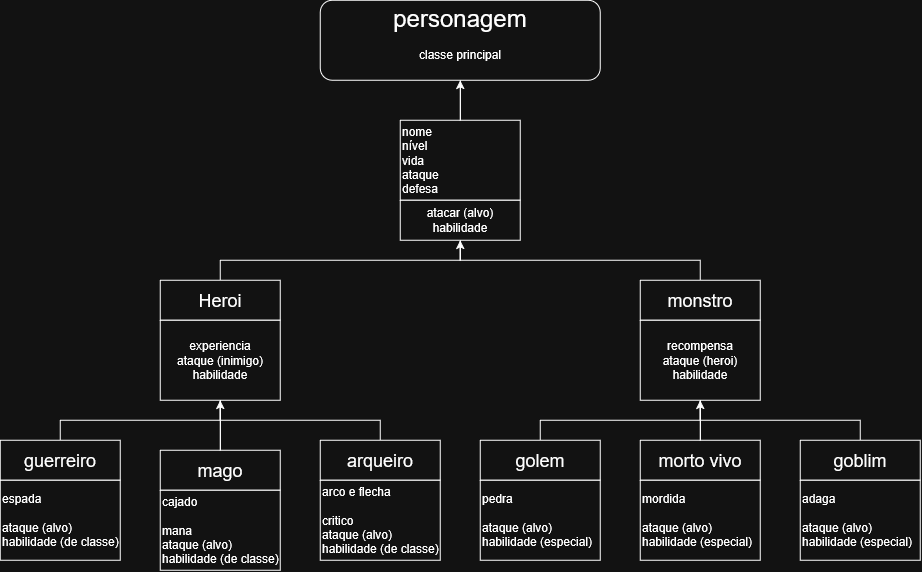

The diagram above was exported from draw.io. Its source (the exported page's mxGraphModel, read from the mxfile embedded in the PNG):
<mxGraphModel dx="983" dy="639" grid="1" gridSize="10" guides="1" tooltips="1" connect="1" arrows="1" fold="1" page="1" pageScale="1" pageWidth="827" pageHeight="1169" math="0" shadow="0">
  <root>
    <mxCell id="0" />
    <mxCell id="1" parent="0" />
    <mxCell id="-bTWk-BHLLngELsJlDFy-1" parent="1" style="rounded=1;whiteSpace=wrap;html=1;" value="&lt;div&gt;&lt;font style=&quot;font-size: 24px;&quot;&gt;personagem&lt;/font&gt;&lt;/div&gt;&lt;div&gt;&lt;br&gt;&lt;/div&gt;&lt;div&gt;classe principal&lt;/div&gt;&lt;div&gt;&lt;br&gt;&lt;/div&gt;" vertex="1">
      <mxGeometry height="80" width="280" x="360" y="80" as="geometry" />
    </mxCell>
    <mxCell id="-bTWk-BHLLngELsJlDFy-20" parent="1" style="rounded=0;whiteSpace=wrap;html=1;align=left;" value="&lt;div align=&quot;left&quot;&gt;nome&lt;/div&gt;&lt;div align=&quot;left&quot;&gt;nível&lt;/div&gt;&lt;div align=&quot;left&quot;&gt;vida&lt;/div&gt;&lt;div align=&quot;left&quot;&gt;ataque&lt;/div&gt;&lt;div align=&quot;left&quot;&gt;defesa&lt;/div&gt;" vertex="1">
      <mxGeometry height="80" width="120" x="440" y="200" as="geometry" />
    </mxCell>
    <mxCell id="-bTWk-BHLLngELsJlDFy-21" parent="1" style="rounded=0;whiteSpace=wrap;html=1;" value="&lt;div&gt;atacar (alvo)&lt;/div&gt;&lt;div&gt;habilidade&lt;/div&gt;" vertex="1">
      <mxGeometry height="40" width="120" x="440" y="280" as="geometry" />
    </mxCell>
    <mxCell id="-bTWk-BHLLngELsJlDFy-23" parent="1" style="rounded=0;whiteSpace=wrap;html=1;" value="&lt;div&gt;&lt;font style=&quot;font-size: 18px;&quot;&gt;Heroi&lt;/font&gt;&lt;/div&gt;" vertex="1">
      <mxGeometry height="40" width="120" x="200" y="360" as="geometry" />
    </mxCell>
    <mxCell id="-bTWk-BHLLngELsJlDFy-24" parent="1" style="rounded=0;whiteSpace=wrap;html=1;" value="&lt;div&gt;experiencia&lt;/div&gt;&lt;div&gt;ataque (inimigo)&lt;/div&gt;&lt;div&gt;habilidade&lt;/div&gt;" vertex="1">
      <mxGeometry height="80" width="120" x="200" y="400" as="geometry" />
    </mxCell>
    <mxCell id="-bTWk-BHLLngELsJlDFy-25" parent="1" style="rounded=0;whiteSpace=wrap;html=1;" value="&lt;font style=&quot;font-size: 18px;&quot;&gt;guerreiro&lt;/font&gt;" vertex="1">
      <mxGeometry height="40" width="120" x="40" y="520" as="geometry" />
    </mxCell>
    <mxCell id="-bTWk-BHLLngELsJlDFy-26" parent="1" style="rounded=0;whiteSpace=wrap;html=1;align=left;" value="&lt;div align=&quot;left&quot;&gt;espada&lt;/div&gt;&lt;div align=&quot;left&quot;&gt;&lt;br&gt;&lt;/div&gt;&lt;div align=&quot;left&quot;&gt;ataque (alvo)&lt;/div&gt;&lt;div align=&quot;left&quot;&gt;habilidade (de classe)&lt;/div&gt;" vertex="1">
      <mxGeometry height="80" width="120" x="40" y="560" as="geometry" />
    </mxCell>
    <mxCell id="-bTWk-BHLLngELsJlDFy-27" parent="1" style="rounded=0;whiteSpace=wrap;html=1;" value="&lt;font style=&quot;font-size: 18px;&quot;&gt;mago&lt;/font&gt;" vertex="1">
      <mxGeometry height="40" width="120" x="200" y="530" as="geometry" />
    </mxCell>
    <mxCell id="-bTWk-BHLLngELsJlDFy-28" parent="1" style="rounded=0;whiteSpace=wrap;html=1;align=left;" value="&lt;div align=&quot;left&quot;&gt;&lt;font style=&quot;font-size: 12px;&quot;&gt;cajado&lt;/font&gt;&lt;/div&gt;&lt;div align=&quot;left&quot;&gt;&lt;font style=&quot;font-size: 12px;&quot;&gt;&lt;br&gt;&lt;/font&gt;&lt;/div&gt;&lt;div align=&quot;left&quot;&gt;mana&lt;/div&gt;&lt;div align=&quot;left&quot;&gt;ataque (alvo)&lt;/div&gt;&lt;div align=&quot;left&quot;&gt;habilidade (de classe)&lt;/div&gt;" vertex="1">
      <mxGeometry height="80" width="120" x="200" y="570" as="geometry" />
    </mxCell>
    <mxCell id="-bTWk-BHLLngELsJlDFy-29" parent="1" style="rounded=0;whiteSpace=wrap;html=1;" value="&lt;font style=&quot;font-size: 18px;&quot;&gt;arqueiro&lt;/font&gt;" vertex="1">
      <mxGeometry height="40" width="120" x="360" y="520" as="geometry" />
    </mxCell>
    <mxCell id="-bTWk-BHLLngELsJlDFy-30" parent="1" style="rounded=0;whiteSpace=wrap;html=1;align=left;" value="&lt;div align=&quot;left&quot;&gt;arco e flecha&lt;/div&gt;&lt;div align=&quot;left&quot;&gt;&lt;br&gt;&lt;/div&gt;&lt;div align=&quot;left&quot;&gt;critico&lt;/div&gt;&lt;div align=&quot;left&quot;&gt;ataque (alvo)&lt;/div&gt;&lt;div align=&quot;left&quot;&gt;habilidade (de classe)&lt;/div&gt;" vertex="1">
      <mxGeometry height="80" width="120" x="360" y="560" as="geometry" />
    </mxCell>
    <mxCell id="-bTWk-BHLLngELsJlDFy-31" parent="1" style="rounded=0;whiteSpace=wrap;html=1;" value="&lt;font style=&quot;font-size: 18px;&quot;&gt;monstro&lt;/font&gt;" vertex="1">
      <mxGeometry height="40" width="120" x="680" y="360" as="geometry" />
    </mxCell>
    <mxCell id="-bTWk-BHLLngELsJlDFy-32" parent="1" style="rounded=0;whiteSpace=wrap;html=1;align=center;" value="&lt;div align=&quot;center&quot;&gt;recompensa&lt;/div&gt;&lt;div align=&quot;center&quot;&gt;ataque (heroi)&lt;/div&gt;&lt;div align=&quot;center&quot;&gt;habilidade&lt;/div&gt;" vertex="1">
      <mxGeometry height="80" width="120" x="680" y="400" as="geometry" />
    </mxCell>
    <mxCell id="-bTWk-BHLLngELsJlDFy-33" parent="1" style="rounded=0;whiteSpace=wrap;html=1;" value="&lt;font style=&quot;font-size: 18px;&quot;&gt;golem&lt;/font&gt;" vertex="1">
      <mxGeometry height="40" width="120" x="520" y="520" as="geometry" />
    </mxCell>
    <mxCell id="-bTWk-BHLLngELsJlDFy-34" parent="1" style="rounded=0;whiteSpace=wrap;html=1;align=left;" value="&lt;div align=&quot;left&quot;&gt;pedra&lt;/div&gt;&lt;div align=&quot;left&quot;&gt;&lt;br&gt;&lt;/div&gt;&lt;div align=&quot;left&quot;&gt;ataque (alvo)&lt;/div&gt;&lt;div align=&quot;left&quot;&gt;habilidade (especial)&lt;/div&gt;" vertex="1">
      <mxGeometry height="80" width="120" x="520" y="560" as="geometry" />
    </mxCell>
    <mxCell id="-bTWk-BHLLngELsJlDFy-36" parent="1" style="rounded=0;whiteSpace=wrap;html=1;" value="&lt;font style=&quot;font-size: 18px;&quot;&gt;morto vivo&lt;/font&gt;" vertex="1">
      <mxGeometry height="40" width="120" x="680" y="520" as="geometry" />
    </mxCell>
    <mxCell id="-bTWk-BHLLngELsJlDFy-37" parent="1" style="rounded=0;whiteSpace=wrap;html=1;align=left;" value="&lt;div align=&quot;left&quot;&gt;mordida&lt;/div&gt;&lt;div align=&quot;left&quot;&gt;&lt;br&gt;&lt;/div&gt;&lt;div align=&quot;left&quot;&gt;ataque (alvo)&lt;/div&gt;&lt;div align=&quot;left&quot;&gt;habilidade (especial)&lt;/div&gt;" vertex="1">
      <mxGeometry height="80" width="120" x="680" y="560" as="geometry" />
    </mxCell>
    <mxCell id="-bTWk-BHLLngELsJlDFy-38" parent="1" style="rounded=0;whiteSpace=wrap;html=1;" value="&lt;font style=&quot;font-size: 18px;&quot;&gt;goblim&lt;/font&gt;" vertex="1">
      <mxGeometry height="40" width="120" x="840" y="520" as="geometry" />
    </mxCell>
    <mxCell id="-bTWk-BHLLngELsJlDFy-39" parent="1" style="rounded=0;whiteSpace=wrap;html=1;align=left;" value="&lt;div align=&quot;left&quot;&gt;adaga&lt;/div&gt;&lt;div align=&quot;left&quot;&gt;&lt;br&gt;&lt;/div&gt;&lt;div align=&quot;left&quot;&gt;ataque (alvo)&lt;/div&gt;&lt;div align=&quot;left&quot;&gt;habilidade (especial)&lt;/div&gt;" vertex="1">
      <mxGeometry height="80" width="120" x="840" y="560" as="geometry" />
    </mxCell>
    <mxCell id="-bTWk-BHLLngELsJlDFy-40" edge="1" parent="1" source="-bTWk-BHLLngELsJlDFy-20" style="endArrow=none;html=1;rounded=0;exitX=0.5;exitY=0;exitDx=0;exitDy=0;entryX=0.5;entryY=1;entryDx=0;entryDy=0;" target="-bTWk-BHLLngELsJlDFy-1" value="">
      <mxGeometry height="50" relative="1" width="50" as="geometry">
        <mxPoint x="560" y="490" as="sourcePoint" />
        <mxPoint x="610" y="440" as="targetPoint" />
      </mxGeometry>
    </mxCell>
    <mxCell id="-bTWk-BHLLngELsJlDFy-41" edge="1" parent="1" source="-bTWk-BHLLngELsJlDFy-23" style="endArrow=none;html=1;rounded=0;exitX=0.5;exitY=0;exitDx=0;exitDy=0;entryX=0.5;entryY=1;entryDx=0;entryDy=0;" target="-bTWk-BHLLngELsJlDFy-21" value="">
      <mxGeometry height="50" relative="1" width="50" as="geometry">
        <Array as="points">
          <mxPoint x="260" y="340" />
          <mxPoint x="500" y="340" />
        </Array>
        <mxPoint x="560" y="490" as="sourcePoint" />
        <mxPoint x="610" y="440" as="targetPoint" />
      </mxGeometry>
    </mxCell>
    <mxCell id="-bTWk-BHLLngELsJlDFy-42" edge="1" parent="1" source="-bTWk-BHLLngELsJlDFy-31" style="endArrow=none;html=1;rounded=0;entryX=0.5;entryY=1;entryDx=0;entryDy=0;exitX=0.5;exitY=0;exitDx=0;exitDy=0;" target="-bTWk-BHLLngELsJlDFy-21" value="">
      <mxGeometry height="50" relative="1" width="50" as="geometry">
        <Array as="points">
          <mxPoint x="740" y="340" />
          <mxPoint x="500" y="340" />
        </Array>
        <mxPoint x="560" y="490" as="sourcePoint" />
        <mxPoint x="610" y="440" as="targetPoint" />
      </mxGeometry>
    </mxCell>
    <mxCell id="-bTWk-BHLLngELsJlDFy-43" edge="1" parent="1" source="-bTWk-BHLLngELsJlDFy-25" style="endArrow=none;html=1;rounded=0;exitX=0.5;exitY=0;exitDx=0;exitDy=0;entryX=0.5;entryY=1;entryDx=0;entryDy=0;" target="-bTWk-BHLLngELsJlDFy-24" value="">
      <mxGeometry height="50" relative="1" width="50" as="geometry">
        <Array as="points">
          <mxPoint x="100" y="500" />
          <mxPoint x="260" y="500" />
        </Array>
        <mxPoint x="560" y="490" as="sourcePoint" />
        <mxPoint x="610" y="440" as="targetPoint" />
      </mxGeometry>
    </mxCell>
    <mxCell id="-bTWk-BHLLngELsJlDFy-44" edge="1" parent="1" source="-bTWk-BHLLngELsJlDFy-27" style="endArrow=none;html=1;rounded=0;exitX=0.5;exitY=0;exitDx=0;exitDy=0;entryX=0.5;entryY=1;entryDx=0;entryDy=0;" target="-bTWk-BHLLngELsJlDFy-24" value="">
      <mxGeometry height="50" relative="1" width="50" as="geometry">
        <mxPoint x="410" y="490" as="sourcePoint" />
        <mxPoint x="460" y="440" as="targetPoint" />
      </mxGeometry>
    </mxCell>
    <mxCell id="-bTWk-BHLLngELsJlDFy-45" edge="1" parent="1" source="-bTWk-BHLLngELsJlDFy-29" style="endArrow=none;html=1;rounded=0;exitX=0.5;exitY=0;exitDx=0;exitDy=0;entryX=0.5;entryY=1;entryDx=0;entryDy=0;" target="-bTWk-BHLLngELsJlDFy-24" value="">
      <mxGeometry height="50" relative="1" width="50" as="geometry">
        <Array as="points">
          <mxPoint x="420" y="500" />
          <mxPoint x="260" y="500" />
        </Array>
        <mxPoint x="410" y="490" as="sourcePoint" />
        <mxPoint x="460" y="440" as="targetPoint" />
      </mxGeometry>
    </mxCell>
    <mxCell id="-bTWk-BHLLngELsJlDFy-46" edge="1" parent="1" source="-bTWk-BHLLngELsJlDFy-33" style="endArrow=none;html=1;rounded=0;entryX=0.5;entryY=1;entryDx=0;entryDy=0;exitX=0.5;exitY=0;exitDx=0;exitDy=0;" target="-bTWk-BHLLngELsJlDFy-32" value="">
      <mxGeometry height="50" relative="1" width="50" as="geometry">
        <Array as="points">
          <mxPoint x="580" y="500" />
          <mxPoint x="740" y="500" />
        </Array>
        <mxPoint x="410" y="520" as="sourcePoint" />
        <mxPoint x="460" y="470" as="targetPoint" />
      </mxGeometry>
    </mxCell>
    <mxCell id="-bTWk-BHLLngELsJlDFy-47" edge="1" parent="1" source="-bTWk-BHLLngELsJlDFy-36" style="endArrow=none;html=1;rounded=0;exitX=0.5;exitY=0;exitDx=0;exitDy=0;entryX=0.5;entryY=1;entryDx=0;entryDy=0;" target="-bTWk-BHLLngELsJlDFy-32" value="">
      <mxGeometry height="50" relative="1" width="50" as="geometry">
        <mxPoint x="660" y="520" as="sourcePoint" />
        <mxPoint x="710" y="470" as="targetPoint" />
      </mxGeometry>
    </mxCell>
    <mxCell id="-bTWk-BHLLngELsJlDFy-48" edge="1" parent="1" source="-bTWk-BHLLngELsJlDFy-38" style="endArrow=none;html=1;rounded=0;exitX=0.5;exitY=0;exitDx=0;exitDy=0;entryX=0.5;entryY=1;entryDx=0;entryDy=0;" target="-bTWk-BHLLngELsJlDFy-32" value="">
      <mxGeometry height="50" relative="1" width="50" as="geometry">
        <Array as="points">
          <mxPoint x="900" y="500" />
          <mxPoint x="740" y="500" />
        </Array>
        <mxPoint x="660" y="520" as="sourcePoint" />
        <mxPoint x="710" y="470" as="targetPoint" />
      </mxGeometry>
    </mxCell>
    <mxCell id="5YTUoKAuaC6qHJDLP69O-2" edge="1" parent="1" style="endArrow=classic;html=1;rounded=0;entryX=0.5;entryY=1;entryDx=0;entryDy=0;exitX=0.5;exitY=1;exitDx=0;exitDy=0;" target="-bTWk-BHLLngELsJlDFy-24" value="">
      <mxGeometry height="50" relative="1" width="50" as="geometry">
        <mxPoint x="260" y="530" as="sourcePoint" />
        <mxPoint x="370" y="390" as="targetPoint" />
      </mxGeometry>
    </mxCell>
    <mxCell id="5YTUoKAuaC6qHJDLP69O-3" edge="1" parent="1" source="-bTWk-BHLLngELsJlDFy-36" style="endArrow=classic;html=1;rounded=0;entryX=0.5;entryY=1;entryDx=0;entryDy=0;exitX=0.5;exitY=0;exitDx=0;exitDy=0;" target="-bTWk-BHLLngELsJlDFy-32" value="">
      <mxGeometry height="50" relative="1" width="50" as="geometry">
        <mxPoint x="320" y="440" as="sourcePoint" />
        <mxPoint x="370" y="390" as="targetPoint" />
      </mxGeometry>
    </mxCell>
    <mxCell id="5YTUoKAuaC6qHJDLP69O-4" edge="1" parent="1" style="endArrow=classic;html=1;rounded=0;entryX=0.5;entryY=1;entryDx=0;entryDy=0;" target="-bTWk-BHLLngELsJlDFy-21" value="">
      <mxGeometry height="50" relative="1" width="50" as="geometry">
        <mxPoint x="500" y="340" as="sourcePoint" />
        <mxPoint x="370" y="390" as="targetPoint" />
      </mxGeometry>
    </mxCell>
    <mxCell id="5YTUoKAuaC6qHJDLP69O-5" edge="1" parent="1" source="-bTWk-BHLLngELsJlDFy-20" style="endArrow=classic;html=1;rounded=0;entryX=0.5;entryY=1;entryDx=0;entryDy=0;exitX=0.5;exitY=0;exitDx=0;exitDy=0;" target="-bTWk-BHLLngELsJlDFy-1" value="">
      <mxGeometry height="50" relative="1" width="50" as="geometry">
        <mxPoint x="320" y="340" as="sourcePoint" />
        <mxPoint x="370" y="290" as="targetPoint" />
      </mxGeometry>
    </mxCell>
  </root>
</mxGraphModel>